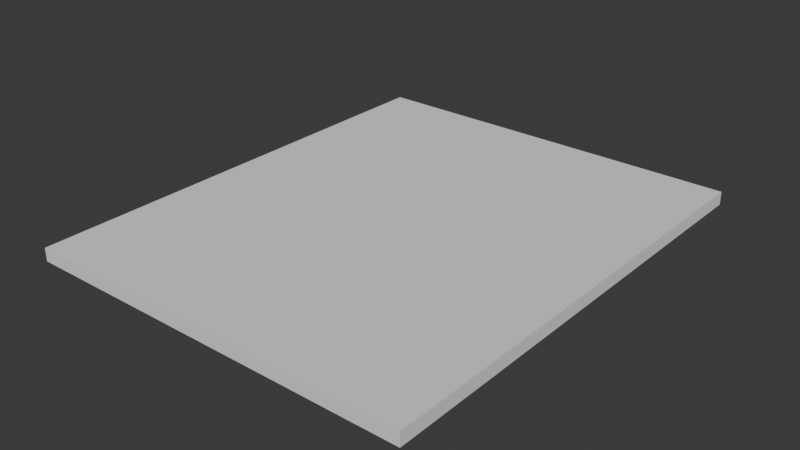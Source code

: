 # Source: Floor.blend  (saved by Blender 4.5.88; exported with 4.5.12 LTS)
import bpy
from mathutils import Matrix  # noqa: F401  (used for matrix-valued properties, if any)

bpy.ops.wm.read_factory_settings(use_empty=True)
scene = bpy.context.scene
scene.name = 'Scene'

# ---- collections
col_collection = bpy.data.collections.new('Collection'); scene.collection.children.link(col_collection)

# ---- world
world_world = bpy.data.worlds.new('World'); scene.world = world_world
world_world.use_nodes = True; world_world.node_tree.nodes.clear()
_N = world_world.node_tree.nodes; _L = world_world.node_tree.links
n0 = _N.new('ShaderNodeOutputWorld'); n0.name = 'World Output'; n0.location = (200, 100)
n1 = _N.new('ShaderNodeBackground'); n1.name = 'Background'; n1.location = (-200, 100)
n1.inputs[0].default_value = (0.05088, 0.05088, 0.05088, 1.0)
_L.new(n1.outputs[0], n0.inputs[0])
n0.is_active_output = True
world_world.color = (0.05088, 0.05088, 0.05088)
world_world.sun_shadow_jitter_overblur = 0.0

# ---- meshes
me_plane = bpy.data.meshes.new('Plane')
me_plane.from_pydata([(-2.999, -3.7, 0.2), (3.0, -3.7, 0.2), (-2.999, 3.5, 0.2), (3.0, 3.5, 0.2), (-2.999, -3.7, 0.0), (3.0, -3.7, 0.0), (-2.999, 3.5, 0.0), (3.0, 3.5, 0.0)], [], [(0, 1, 3, 2), (4, 6, 7, 5), (0, 2, 6, 4), (1, 0, 4, 5), (3, 1, 5, 7), (2, 3, 7, 6)])
_uv = me_plane.uv_layers.new(name='UVMap')
_uv.uv.foreach_set('vector', [0.0, 0.0, 1.0, 0.0, 1.0, 1.0, 0.0, 1.0, 0.0, 0.0, 0.0, 1.0, 1.0, 1.0, 1.0, 0.0, 0.0, 0.0, 0.0, 1.0, 0.0, 1.0, 0.0, 0.0, 1.0, 0.0, 0.0, 0.0, 0.0, 0.0, 1.0, 0.0, 1.0, 1.0, 1.0, 0.0, 1.0, 0.0, 1.0, 1.0, 0.0, 1.0, 1.0, 1.0, 1.0, 1.0, 0.0, 1.0])
me_plane.update()

# ---- objects
ob_plane = bpy.data.objects.new('Plane', me_plane)

# ---- transforms, parenting, visibility, modifiers, constraints
ob_plane.location = (0.0, 0.0, 0.0)

# ---- collection membership
col_collection.objects.link(ob_plane)

# ---- scene / render settings (as saved in the file)
scene.frame_start = 1; scene.frame_end = 250; scene.frame_set(1)
scene.render.engine = 'BLENDER_EEVEE_NEXT'
bpy.context.view_layer.update()

# ---- added for rendering (the .blend has no active camera and no usable light): camera, sun
cam_auto = bpy.data.cameras.new('AutoCamera')
cam_auto.lens = 50.0
cam_auto.sensor_width = 36.0
cam_auto.clip_end = 1000.0
ob_auto_camera = bpy.data.objects.new('AutoCamera', cam_auto)
scene.collection.objects.link(ob_auto_camera)
ob_auto_camera.location = (8.6734, -10.5077, 7.03844)
ob_auto_camera.rotation_euler = (1.09748, -7.21219e-08, 0.694738)
scene.camera = ob_auto_camera
light_auto_sun = bpy.data.lights.new('AutoSun', 'SUN')
light_auto_sun.energy = 3.0
light_auto_sun.angle = 0.0523599
ob_auto_sun = bpy.data.objects.new('AutoSun', light_auto_sun)
scene.collection.objects.link(ob_auto_sun)
ob_auto_sun.rotation_euler = (0.872665, 0.174533, 0.523599)
bpy.context.view_layer.update()
